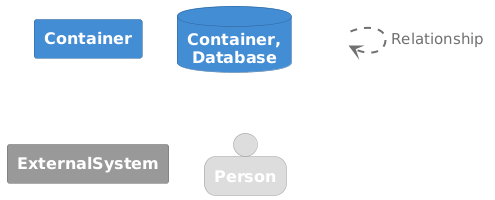

The diagram above was rendered by PlantUML. Its source (embedded in the PNG):
@startuml
set separator none

skinparam {
  shadowing false
  arrowFontSize 15
  defaultTextAlignment center
  wrapWidth 100
  maxMessageSize 100
}
hide stereotype

skinparam rectangle<<_transparent>> {
  BorderColor transparent
  BackgroundColor transparent
  FontColor transparent
}

skinparam rectangle<<1>> {
  BackgroundColor #438dd5
  FontColor #ffffff
  BorderColor #2e6295
}
rectangle "==Container" <<1>>

skinparam database<<2>> {
  BackgroundColor #438dd5
  FontColor #ffffff
  BorderColor #2e6295
}
database "==Container, Database" <<2>>

skinparam rectangle<<3>> {
  BackgroundColor #999999
  FontColor #ffffff
  BorderColor #6b6b6b
}
rectangle "==ExternalSystem" <<3>>

skinparam person<<4>> {
  BackgroundColor #dddddd
  FontColor #ffffff
  BorderColor #9a9a9a
}
person "==Person" <<4>>

rectangle "." <<_transparent>> as 5
5 .[#707070,thickness=2].> 5 : "<color:#707070>Relationship"


@enduml